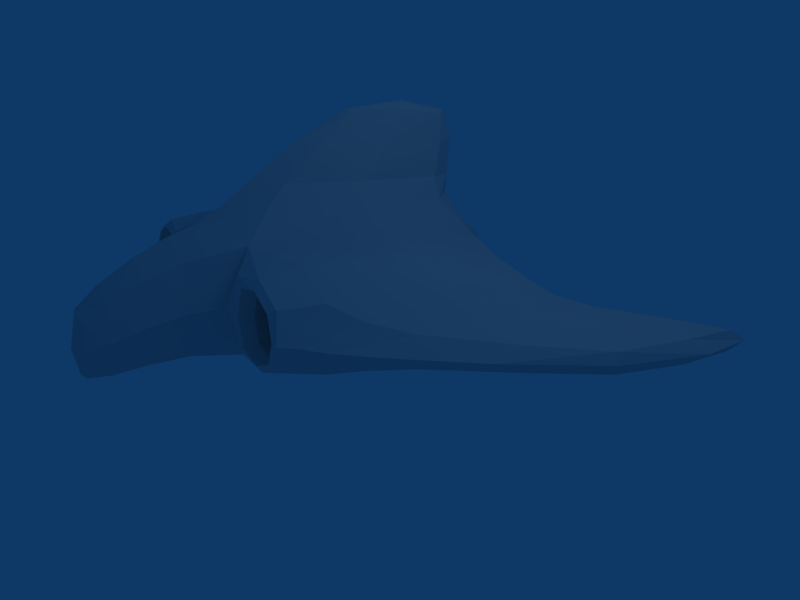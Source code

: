 # Source: spaceship1_6.blend  (saved by Blender 2.45.0; exported with 4.5.12 LTS)
import bpy
from mathutils import Matrix  # noqa: F401  (used for matrix-valued properties, if any)

bpy.ops.wm.read_factory_settings(use_empty=True)
scene = bpy.context.scene
scene.name = 'Scene'

# ---- collections
col_collection_1 = bpy.data.collections.new('Collection 1'); scene.collection.children.link(col_collection_1)

# ---- materials (node trees are filled in below, after node groups)
mat_material = bpy.data.materials.new('Material')
mat_material.alpha_threshold = 0.0
mat_material.roughness = 0.5
mat_material.line_color = (0.0, 0.0, 0.0, 1.0)

# ---- material node trees

# ---- world
world_world = bpy.data.worlds.new('World'); scene.world = world_world
world_world.color = (0.05656, 0.2208, 0.4)
world_world.use_sun_shadow = False
world_world.sun_shadow_jitter_overblur = 0.0
world_world.cycles.sampling_method = 'MANUAL'
world_world.cycles.sample_map_resolution = 256

# ---- cameras
cam_camera = bpy.data.cameras.new('Camera')
cam_camera.passepartout_alpha = 0.2
cam_camera.clip_end = 100.0
cam_camera.lens = 35.0
cam_camera.ortho_scale = 7.314
cam_camera.show_passepartout = False
cam_camera.show_safe_areas = True
cam_camera.dof.focus_distance = 0.0
cam_camera.dof.aperture_fstop = 128.0

# ---- lights
light_spot = bpy.data.lights.new('Spot', 'POINT')
light_spot.transmission_factor = 0.0
light_spot.cutoff_distance = 30.0
light_spot.energy = 100.0
light_spot.shadow_buffer_clip_start = 1.001
light_spot.shadow_soft_size = 1.0
light_spot.shadow_maximum_resolution = 0.006
light_spot.use_absolute_resolution = True
light_spot.cycles.use_multiple_importance_sampling = False

# ---- meshes
me_cube = bpy.data.meshes.new('Cube')
me_cube.from_pydata([(0.9404, 0.682, -0.5907), (1.013, -0.7879, -0.6545), (-1.013, -0.7879, -0.6545), (-0.9404, 0.682, -0.5907), (0.8932, 0.7273, 0.6699), (0.9621, -0.8064, 0.667), (-0.9621, -0.8064, 0.667), (-0.8932, 0.7273, 0.6699), (-2.647, -0.6794, -0.381), (-2.647, -0.6799, 0.3812), (-2.617, 0.6095, 0.3543), (-2.617, 0.6082, -0.3522), (2.617, 0.6082, -0.3522), (2.617, 0.6095, 0.3543), (2.647, -0.6799, 0.3812), (2.647, -0.6794, -0.381), (3.364, 0.7777, -0.1804), (3.364, 0.7777, 0.1804), (3.366, -0.3569, 0.1809), (3.366, -0.3569, -0.1809), (-3.366, -0.3569, -0.1809), (-3.366, -0.3569, 0.1809), (-3.364, 0.7777, 0.1804), (-3.364, 0.7777, -0.1804), (-4.473, 0.4233, -0.1163), (-4.473, 0.4233, 0.1163), (-4.473, 1.219, 0.1163), (-4.473, 1.219, -0.1163), (4.473, 1.219, -0.1163), (4.473, 1.219, 0.1163), (4.473, 0.4233, 0.1163), (4.473, 0.4233, -0.1163), (-0.3008, -0.4495, 1.281), (-0.2988, 0.6494, 1.281), (0.3008, -0.4495, 1.281), (0.2988, 0.6494, 1.281), (0.1757, 0.05861, 2.134), (0.1757, 0.7274, 2.134), (-0.1757, 0.7274, 2.134), (-0.1757, 0.05861, 2.134), (1.594, -0.9557, -0.3501), (2.396, -0.9525, -0.2685), (2.396, -0.9526, 0.2685), (1.592, -0.9564, 0.3499), (-1.592, -0.9564, 0.3499), (-2.396, -0.9526, 0.2685), (-2.396, -0.9525, -0.2685), (-1.594, -0.9557, -0.3501), (1.698, -0.6926, 0.2647), (1.698, -0.6926, -0.2647), (2.302, -0.6926, 0.2062), (2.302, -0.6926, -0.2062), (-1.698, -0.6926, 0.2647), (-1.698, -0.6926, -0.2647), (-2.302, -0.6925, -0.2062), (-2.302, -0.6926, 0.2062), (-1.766, -0.1293, 0.2024), (-2.234, -0.1293, 0.162), (-2.234, -0.1293, -0.162), (-1.766, -0.1293, -0.2024), (1.766, -0.1293, -0.2024), (2.234, -0.1293, -0.162), (2.234, -0.1293, 0.162), (1.766, -0.1293, 0.2024), (0.405, 0.9605, 0.3968), (-0.405, 0.9605, 0.3968), (-0.4065, 0.9573, -0.3946), (0.4065, 0.9573, -0.3946), (-0.3023, 0.7302, -0.3022), (0.3023, 0.7302, -0.3022), (0.3023, 0.7302, 0.3022), (-0.3023, 0.7302, 0.3022), (-0.234, 0.2312, 0.234), (0.234, 0.2312, 0.234), (-0.234, 0.2312, -0.234), (0.234, 0.2312, -0.234), (0.5247, -1.369, 0.2638), (-0.5247, -1.369, 0.2638), (-0.5262, -1.367, -0.7677), (0.5262, -1.367, -0.7677), (0.3369, -1.712, -0.8902), (-0.3369, -1.712, -0.8902), (0.3368, -1.712, -0.2167), (-0.3369, -1.712, -0.2167), (0.9817, -0.02143, -0.7861), (1.65e-07, 0.6389, -0.7743), (1.145, 0.8704, 0.01398), (-2.489e-08, -0.7252, -0.8556), (1.029, -0.9686, -0.02526), (-0.9817, -0.02143, -0.7861), (-1.029, -0.9686, -0.02526), (-1.145, 0.8704, 0.01398), (1.123, -0.0117, 0.8188), (1.606e-07, 0.88, 0.819), (-3.88e-07, -0.9482, 0.8246), (-1.123, -0.0117, 0.8188), (-1.921, -0.6648, 0.6232), (-2.815, -0.8523, 1.896e-05), (-1.927, -0.6605, -0.621), (-1.898, 0.6248, 0.4864), (-2.626, -0.007442, 0.484), (-1.903, 0.6161, -0.4716), (-2.621, 0.8207, 0.0006256), (-2.622, -0.007687, -0.4832), (1.898, 0.6248, 0.4864), (2.621, 0.8207, 0.0006257), (1.903, 0.6161, -0.4716), (1.921, -0.6648, 0.6232), (2.626, -0.007443, 0.484), (1.927, -0.6605, -0.621), (2.815, -0.8523, 1.915e-05), (2.622, -0.007688, -0.4832), (2.998, 0.6444, 0.252), (3.366, 0.9755, 5.136e-06), (2.998, 0.6443, -0.2517), (3.01, -0.5572, 0.2563), (3.366, 0.2117, 0.243), (3.01, -0.5571, -0.2563), (3.372, -0.5522, 3.044e-07), (3.366, 0.2117, -0.2429), (-3.01, -0.5572, 0.2563), (-3.372, -0.5522, -2.743e-07), (-3.01, -0.5571, -0.2563), (-2.998, 0.6444, 0.252), (-3.366, 0.2117, 0.243), (-2.998, 0.6443, -0.2517), (-3.366, 0.9755, 4.562e-06), (-3.366, 0.2117, -0.2429), (-3.971, 0.04083, 0.144), (-4.536, 0.408, -1.665e-06), (-3.971, 0.04083, -0.144), (-3.97, 1.043, 0.1439), (-4.536, 0.8563, 0.1314), (-3.97, 1.043, -0.1439), (-4.536, 1.305, -1.656e-06), (-4.536, 0.8563, -0.1314), (3.97, 1.043, 0.1439), (4.536, 1.305, 3.665e-07), (3.97, 1.043, -0.1439), (3.971, 0.04083, 0.144), (4.536, 0.8563, 0.1314), (3.971, 0.04083, -0.144), (4.536, 0.408, 3.583e-07), (4.536, 0.8563, -0.1314), (-0.4987, -0.6038, 0.9998), (-0.401, 0.101, 1.285), (-0.4856, 0.6358, 0.9987), (0.4987, -0.6038, 0.9998), (-2.577e-07, -0.6381, 1.286), (2.567e-08, 0.8386, 1.285), (0.4856, 0.6358, 0.9987), (0.401, 0.101, 1.285), (0.2218, 0.7101, 1.747), (0.1983, 0.4099, 2.183), (0.222, -0.1918, 1.747), (-0.2218, 0.7101, 1.747), (-5.177e-08, 0.785, 2.183), (-1.885e-07, 0.03474, 2.183), (-0.222, -0.1918, 1.747), (-0.1983, 0.4099, 2.183), (2.493, -0.921, -0.3265), (1.997, -0.9511, -0.416), (1.438, -0.9424, -0.4519), (2.493, -0.9212, 0.3266), (2.534, -0.9575, 6.069e-07), (1.428, -0.9467, 0.452), (1.996, -0.9513, 0.416), (1.459, -0.9612, -0.0007807), (-2.493, -0.9212, 0.3266), (-1.996, -0.9513, 0.416), (-1.428, -0.9467, 0.452), (-2.493, -0.921, -0.3265), (-2.534, -0.9575, 4.562e-07), (-1.438, -0.9424, -0.4519), (-1.997, -0.9511, -0.416), (-1.459, -0.9612, -0.0007807), (1.662, -0.8783, -0.2952), (1.593, -0.6919, -7.746e-06), (1.662, -0.8784, 0.2951), (2.0, -0.6918, 0.317), (2.336, -0.878, 0.2293), (2.407, -0.6919, 1.189e-07), (2.336, -0.878, -0.2293), (2.0, -0.6918, -0.317), (-1.662, -0.8784, 0.2951), (-1.593, -0.6919, -7.865e-06), (-1.662, -0.8783, -0.2952), (-2.0, -0.6918, -0.317), (-2.336, -0.878, -0.2293), (-2.407, -0.6919, -1.305e-07), (-2.336, -0.878, 0.2293), (-2.0, -0.6918, 0.317), (-2.278, -0.3805, 0.19), (-2.0, -0.09804, 0.2061), (-1.722, -0.3805, 0.2425), (-2.278, -0.3805, -0.19), (-2.265, -0.09804, -1.756e-07), (-1.722, -0.3805, -0.2425), (-2.0, -0.09804, -0.2061), (-1.735, -0.09804, -1.47e-07), (2.278, -0.3805, -0.19), (2.0, -0.09804, -0.2061), (1.722, -0.3805, -0.2425), (2.278, -0.3805, 0.19), (2.265, -0.09804, 3.395e-07), (1.722, -0.3805, 0.2425), (2.0, -0.09804, 0.2061), (1.735, -0.09804, 2.854e-07), (0.5502, 0.939, 0.4989), (2.262e-07, 0.9637, 0.534), (-0.5502, 0.939, 0.4989), (-0.5465, 0.9631, 0.0006322), (-0.5596, 0.9221, -0.4837), (0.5596, 0.9221, -0.4837), (0.5465, 0.9631, 0.0006322), (1.85e-07, 0.9549, -0.5326), (-0.3377, 0.8935, -0.3363), (1.129e-07, 0.7295, -0.4069), (0.3377, 0.8935, -0.3363), (0.4071, 0.7296, 5.079e-06), (0.3375, 0.8939, 0.3366), (-0.3375, 0.8939, 0.3366), (-0.4071, 0.7296, 5.079e-06), (1.496e-07, 0.7296, 0.4069), (0.2776, 0.4539, 0.2776), (-1.297e-08, 0.2035, 0.2646), (-0.2776, 0.4539, 0.2776), (-0.2646, 0.2035, -1.038e-07), (-0.2776, 0.4539, -0.2776), (0.2776, 0.4539, -0.2776), (0.2646, 0.2035, -1.038e-07), (-4.99e-08, 0.2035, -0.2646), (-0.6346, -1.146, 0.4614), (-4.009e-07, -1.373, 0.4412), (0.6346, -1.146, 0.4614), (-0.6447, -1.134, -0.6883), (-0.7016, -1.373, -0.2529), (0.7016, -1.373, -0.2529), (0.6447, -1.134, -0.6883), (-8.614e-08, -1.364, -0.9468), (0.4376, -1.574, -0.8615), (-1.381e-07, -1.728, -0.9479), (-0.4376, -1.574, -0.8615), (0.4374, -1.574, 0.01136), (0.3788, -1.729, -0.5691), (-0.3788, -1.729, -0.5691), (-0.4374, -1.574, 0.01136), (-3.204e-07, -1.729, -0.1903), (6.68e-08, -0.01976, -0.8838), (-1.936, -0.008089, 0.6668), (-1.938, 0.826, 0.003868), (-1.908, -0.009821, -0.6608), (1.938, 0.826, 0.003868), (1.936, -0.008091, 0.6668), (1.908, -0.009822, -0.6608), (2.999, 0.8532, 6.779e-05), (3.001, 0.04776, 0.3413), (3.041, -0.7596, 2.791e-06), (3.0, 0.04774, -0.3412), (-3.041, -0.7596, 2.55e-06), (-3.001, 0.04776, 0.3413), (-2.999, 0.8532, 6.756e-05), (-3.0, 0.04774, -0.3412), (-3.982, -0.113, -1.096e-06), (-3.981, 0.5476, 0.1897), (-3.981, 1.208, -8.438e-07), (-3.981, 0.5476, -0.1897), (-4.689, 0.9414, -1.822e-06), (3.981, 1.208, 4.777e-07), (3.981, 0.5476, 0.1897), (3.982, -0.113, 2.341e-07), (3.981, 0.5476, -0.1897), (4.689, 0.9414, 3.962e-07), (-0.6453, 0.02052, 1.022), (-3.105e-07, -0.8018, 1.025), (8.524e-08, 0.834, 1.022), (0.6453, 0.02052, 1.022), (0.2922, 0.2621, 1.756), (-1.59e-08, 0.8574, 1.756), (-2.2e-07, -0.3334, 1.756), (-0.2922, 0.2621, 1.756), (-1.193e-07, 0.4506, 2.3), (1.981, -0.9136, -0.5128), (2.658, -0.9538, 4.447e-06), (1.978, -0.915, 0.513), (1.3, -0.978, -0.004991), (-1.978, -0.915, 0.513), (-2.658, -0.9538, 4.293e-06), (-1.981, -0.9136, -0.5128), (-1.3, -0.978, -0.004991), (1.545, -0.8789, -9.12e-05), (2.0, -0.8777, 0.3539), (2.454, -0.8785, 1.009e-07), (2.0, -0.8777, -0.3539), (-1.545, -0.8789, -9.124e-05), (-2.0, -0.8777, -0.3539), (-2.454, -0.8785, -6.771e-08), (-2.0, -0.8777, 0.3539), (-2.0, -0.3753, 0.2848), (-2.366, -0.3753, -1.558e-07), (-2.0, -0.3753, -0.2848), (-1.634, -0.3753, -5.686e-07), (-2.0, -0.02245, -1.587e-07), (2.0, -0.3753, -0.2848), (2.366, -0.3753, 2.328e-07), (2.0, -0.3753, 0.2848), (1.634, -0.3753, -2.958e-07), (2.0, -0.02245, 3.541e-07), (2.221e-07, 0.9629, 0.6597), (-0.7366, 0.9593, 0.003899), (0.7366, 0.9593, 0.003899), (1.929e-07, 0.909, -0.6502), (1.698e-07, 0.8931, -0.4542), (0.4558, 0.8941, 6.84e-05), (-0.4558, 0.8941, 6.84e-05), (2.056e-07, 0.8941, 0.4543), (6.429e-08, 0.4493, 0.3657), (-0.3657, 0.4493, 1.986e-07), (0.3657, 0.4493, 1.986e-07), (2.844e-08, 0.4493, -0.3657), (-4.864e-08, 0.1364, -1.225e-07), (-4.254e-07, -1.168, 0.6512), (-0.8154, -1.168, -0.1179), (0.8154, -1.168, -0.1179), (-8.838e-08, -1.118, -0.8851), (-9.913e-08, -1.576, -1.004), (0.5767, -1.577, -0.4277), (-0.5767, -1.577, -0.4277), (-3.774e-07, -1.577, 0.1482), (-2.338e-07, -1.768, -0.607)], [], [(84, 1, 87, 248), (0, 84, 248, 85), (248, 87, 2, 89), (85, 248, 89, 3), (99, 10, 100, 249), (7, 99, 249, 95), (249, 100, 9, 96), (95, 249, 96, 6), (101, 11, 102, 250), (3, 101, 250, 91), (250, 102, 10, 99), (91, 250, 99, 7), (98, 8, 103, 251), (2, 98, 251, 89), (251, 103, 11, 101), (89, 251, 101, 3), (106, 0, 86, 252), (12, 106, 252, 105), (252, 86, 4, 104), (105, 252, 104, 13), (107, 14, 108, 253), (5, 107, 253, 92), (253, 108, 13, 104), (92, 253, 104, 4), (106, 12, 111, 254), (0, 106, 254, 84), (254, 111, 15, 109), (84, 254, 109, 1), (112, 17, 113, 255), (13, 112, 255, 105), (255, 113, 16, 114), (105, 255, 114, 12), (115, 18, 116, 256), (14, 115, 256, 108), (256, 116, 17, 112), (108, 256, 112, 13), (117, 19, 118, 257), (15, 117, 257, 110), (257, 118, 18, 115), (110, 257, 115, 14), (114, 16, 119, 258), (12, 114, 258, 111), (258, 119, 19, 117), (111, 258, 117, 15), (120, 21, 121, 259), (9, 120, 259, 97), (259, 121, 20, 122), (97, 259, 122, 8), (123, 22, 124, 260), (10, 123, 260, 100), (260, 124, 21, 120), (100, 260, 120, 9), (125, 23, 126, 261), (11, 125, 261, 102), (261, 126, 22, 123), (102, 261, 123, 10), (122, 20, 127, 262), (8, 122, 262, 103), (262, 127, 23, 125), (103, 262, 125, 11), (128, 25, 129, 263), (21, 128, 263, 121), (263, 129, 24, 130), (121, 263, 130, 20), (131, 26, 132, 264), (22, 131, 264, 124), (264, 132, 25, 128), (124, 264, 128, 21), (133, 27, 134, 265), (23, 133, 265, 126), (265, 134, 26, 131), (126, 265, 131, 22), (130, 24, 135, 266), (20, 130, 266, 127), (266, 135, 27, 133), (127, 266, 133, 23), (129, 25, 132, 267), (24, 129, 267, 135), (267, 132, 26, 134), (135, 267, 134, 27), (136, 29, 137, 268), (17, 136, 268, 113), (268, 137, 28, 138), (113, 268, 138, 16), (139, 30, 140, 269), (18, 139, 269, 116), (269, 140, 29, 136), (116, 269, 136, 17), (141, 31, 142, 270), (19, 141, 270, 118), (270, 142, 30, 139), (118, 270, 139, 18), (138, 28, 143, 271), (16, 138, 271, 119), (271, 143, 31, 141), (119, 271, 141, 19), (137, 29, 140, 272), (28, 137, 272, 143), (272, 140, 30, 142), (143, 272, 142, 31), (95, 6, 144, 273), (7, 95, 273, 146), (273, 144, 32, 145), (146, 273, 145, 33), (94, 5, 147, 274), (6, 94, 274, 144), (274, 147, 34, 148), (144, 274, 148, 32), (93, 7, 146, 275), (4, 93, 275, 150), (275, 146, 33, 149), (150, 275, 149, 35), (92, 4, 150, 276), (5, 92, 276, 147), (276, 150, 35, 151), (147, 276, 151, 34), (151, 35, 152, 277), (34, 151, 277, 154), (277, 152, 37, 153), (154, 277, 153, 36), (149, 33, 155, 278), (35, 149, 278, 152), (278, 155, 38, 156), (152, 278, 156, 37), (148, 34, 154, 279), (32, 148, 279, 158), (279, 154, 36, 157), (158, 279, 157, 39), (145, 32, 158, 280), (33, 145, 280, 155), (280, 158, 39, 159), (155, 280, 159, 38), (156, 38, 159, 281), (37, 156, 281, 153), (281, 159, 39, 157), (153, 281, 157, 36), (160, 41, 161, 282), (15, 160, 282, 109), (282, 161, 40, 162), (109, 282, 162, 1), (163, 42, 164, 283), (14, 163, 283, 110), (283, 164, 41, 160), (110, 283, 160, 15), (165, 43, 166, 284), (5, 165, 284, 107), (284, 166, 42, 163), (107, 284, 163, 14), (162, 40, 167, 285), (1, 162, 285, 88), (285, 167, 43, 165), (88, 285, 165, 5), (168, 45, 169, 286), (9, 168, 286, 96), (286, 169, 44, 170), (96, 286, 170, 6), (171, 46, 172, 287), (8, 171, 287, 97), (287, 172, 45, 168), (97, 287, 168, 9), (173, 47, 174, 288), (2, 173, 288, 98), (288, 174, 46, 171), (98, 288, 171, 8), (170, 44, 175, 289), (6, 170, 289, 90), (289, 175, 47, 173), (90, 289, 173, 2), (167, 40, 176, 290), (43, 167, 290, 178), (290, 176, 49, 177), (178, 290, 177, 48), (166, 43, 178, 291), (42, 166, 291, 180), (291, 178, 48, 179), (180, 291, 179, 50), (164, 42, 180, 292), (41, 164, 292, 182), (292, 180, 50, 181), (182, 292, 181, 51), (161, 41, 182, 293), (40, 161, 293, 176), (293, 182, 51, 183), (176, 293, 183, 49), (175, 44, 184, 294), (47, 175, 294, 186), (294, 184, 52, 185), (186, 294, 185, 53), (174, 47, 186, 295), (46, 174, 295, 188), (295, 186, 53, 187), (188, 295, 187, 54), (172, 46, 188, 296), (45, 172, 296, 190), (296, 188, 54, 189), (190, 296, 189, 55), (169, 45, 190, 297), (44, 169, 297, 184), (297, 190, 55, 191), (184, 297, 191, 52), (192, 57, 193, 298), (55, 192, 298, 191), (298, 193, 56, 194), (191, 298, 194, 52), (195, 58, 196, 299), (54, 195, 299, 189), (299, 196, 57, 192), (189, 299, 192, 55), (197, 59, 198, 300), (53, 197, 300, 187), (300, 198, 58, 195), (187, 300, 195, 54), (194, 56, 199, 301), (52, 194, 301, 185), (301, 199, 59, 197), (185, 301, 197, 53), (193, 57, 196, 302), (56, 193, 302, 199), (302, 196, 58, 198), (199, 302, 198, 59), (200, 61, 201, 303), (51, 200, 303, 183), (303, 201, 60, 202), (183, 303, 202, 49), (203, 62, 204, 304), (50, 203, 304, 181), (304, 204, 61, 200), (181, 304, 200, 51), (205, 63, 206, 305), (48, 205, 305, 179), (305, 206, 62, 203), (179, 305, 203, 50), (202, 60, 207, 306), (49, 202, 306, 177), (306, 207, 63, 205), (177, 306, 205, 48), (201, 61, 204, 307), (60, 201, 307, 207), (307, 204, 62, 206), (207, 307, 206, 63), (93, 4, 208, 308), (7, 93, 308, 210), (308, 208, 64, 209), (210, 308, 209, 65), (91, 7, 210, 309), (3, 91, 309, 212), (309, 210, 65, 211), (212, 309, 211, 66), (86, 0, 213, 310), (4, 86, 310, 208), (310, 213, 67, 214), (208, 310, 214, 64), (85, 3, 212, 311), (0, 85, 311, 213), (311, 212, 66, 215), (213, 311, 215, 67), (215, 66, 216, 312), (67, 215, 312, 218), (312, 216, 68, 217), (218, 312, 217, 69), (214, 67, 218, 313), (64, 214, 313, 220), (313, 218, 69, 219), (220, 313, 219, 70), (211, 65, 221, 314), (66, 211, 314, 216), (314, 221, 71, 222), (216, 314, 222, 68), (209, 64, 220, 315), (65, 209, 315, 221), (315, 220, 70, 223), (221, 315, 223, 71), (223, 70, 224, 316), (71, 223, 316, 226), (316, 224, 73, 225), (226, 316, 225, 72), (222, 71, 226, 317), (68, 222, 317, 228), (317, 226, 72, 227), (228, 317, 227, 74), (219, 69, 229, 318), (70, 219, 318, 224), (318, 229, 75, 230), (224, 318, 230, 73), (217, 68, 228, 319), (69, 217, 319, 229), (319, 228, 74, 231), (229, 319, 231, 75), (230, 75, 231, 320), (73, 230, 320, 225), (320, 231, 74, 227), (225, 320, 227, 72), (94, 6, 232, 321), (5, 94, 321, 234), (321, 232, 77, 233), (234, 321, 233, 76), (90, 2, 235, 322), (6, 90, 322, 232), (322, 235, 78, 236), (232, 322, 236, 77), (88, 5, 234, 323), (1, 88, 323, 238), (323, 234, 76, 237), (238, 323, 237, 79), (87, 1, 238, 324), (2, 87, 324, 235), (324, 238, 79, 239), (235, 324, 239, 78), (239, 79, 240, 325), (78, 239, 325, 242), (325, 240, 80, 241), (242, 325, 241, 81), (237, 76, 243, 326), (79, 237, 326, 240), (326, 243, 82, 244), (240, 326, 244, 80), (236, 78, 242, 327), (77, 236, 327, 246), (327, 242, 81, 245), (246, 327, 245, 83), (233, 77, 246, 328), (76, 233, 328, 243), (328, 246, 83, 247), (243, 328, 247, 82), (244, 82, 247, 329), (80, 244, 329, 241), (329, 247, 83, 245), (241, 329, 245, 81)])
me_cube.materials.append(mat_material)
me_cube.use_remesh_preserve_volume = False
me_cube.use_remesh_preserve_attributes = False
me_cube.use_mirror_vertex_groups = False
me_cube.update()

# ---- objects
ob_cube = bpy.data.objects.new('Cube', me_cube)
ob_lamp = bpy.data.objects.new('Lamp', light_spot)
ob_camera = bpy.data.objects.new('Camera', cam_camera)

# ---- transforms, parenting, visibility, modifiers, constraints
ob_cube.location = (0.0, 0.0, 0.0)
ob_cube.scale = (1.0, 2.0, 1.0)
ob_cube.lock_rotations_4d = False
ob_cube.empty_display_type = 'ARROWS'
ob_cube.color = (0.0, 0.0, 0.0, 1.0)
ob_cube.lineart.crease_threshold = 0.0
ob_lamp.location = (4.076, 1.005, 5.904)
ob_lamp.rotation_euler = (0.6503, 0.05522, 1.866)
ob_lamp.lock_rotations_4d = False
ob_lamp.empty_display_type = 'ARROWS'
ob_lamp.color = (0.0, 0.0, 0.0, 0.0)
ob_lamp.lineart.crease_threshold = 0.0
ob_camera.location = (9.573, -4.379, 2.565)
ob_camera.rotation_euler = (1.295, -0.01996, 1.068)
ob_camera.lock_rotations_4d = False
ob_camera.empty_display_type = 'ARROWS'
ob_camera.color = (0.0, 0.0, 0.0, 0.0)
ob_camera.display_type = 'WIRE'
ob_camera.lineart.crease_threshold = 0.0

# ---- collection membership
col_collection_1.objects.link(ob_cube)
col_collection_1.objects.link(ob_lamp)
col_collection_1.objects.link(ob_camera)

# ---- scene / render settings (as saved in the file)
scene.camera = ob_camera
scene.frame_start = 1; scene.frame_end = 250; scene.frame_set(250)
scene.render.engine = 'BLENDER_EEVEE_NEXT'
scene.render.image_settings.file_format = 'JPEG'
scene.render.image_settings.color_mode = 'RGB'
scene.render.image_settings.compression = 90
scene.render.resolution_x = 800
scene.render.resolution_y = 600
scene.render.pixel_aspect_x = 100.0
scene.render.pixel_aspect_y = 100.0
scene.render.fps = 25
scene.render.dither_intensity = 0.0
scene.render.use_compositing = False
scene.render.use_sequencer = False
scene.render.bake_margin = 2
scene.render.bake_bias = 0.0
scene.render.use_stamp_time = False
scene.render.use_stamp_date = False
scene.render.use_stamp_frame = False
scene.render.use_stamp_camera = False
scene.render.use_stamp_scene = False
scene.render.use_stamp_filename = False
scene.render.use_stamp_render_time = False
scene.render.stamp_font_size = 0
scene.cycles.use_denoising = False
scene.cycles.samples = 10
scene.cycles.sampling_pattern = 'TABULATED_SOBOL'
scene.cycles.light_sampling_threshold = 0.0
scene.cycles.use_adaptive_sampling = False
scene.cycles.use_light_tree = False
scene.cycles.blur_glossy = 0.0
scene.cycles.volume_bounces = 1
scene.cycles.pixel_filter_type = 'GAUSSIAN'
scene.cycles.sample_clamp_indirect = 0.0
scene.view_settings.view_transform = 'Raw'
bpy.context.view_layer.update()
